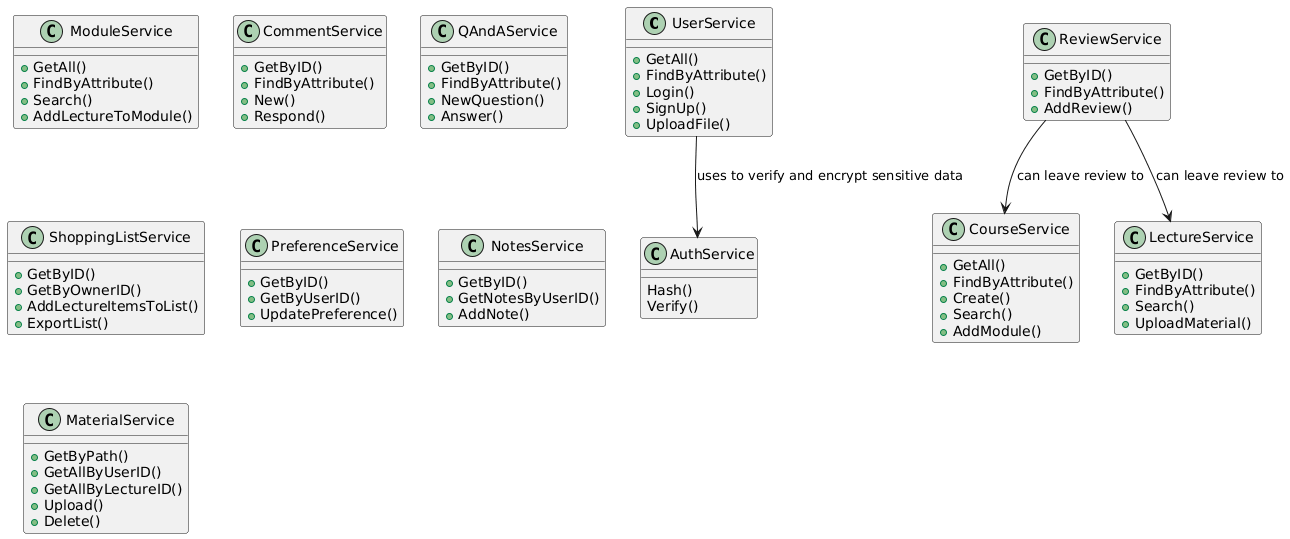

The diagram above was rendered by PlantUML. Its source (embedded in the PNG):
@startuml
Class UserService {
  + GetAll()
  + FindByAttribute()
  + Login()
  + SignUp()
  + UploadFile()
}

Class CourseService {
  + GetAll()
  + FindByAttribute()
  + Create()
  + Search()
  + AddModule()
}

Class ModuleService{
  + GetAll()
  + FindByAttribute()
  + Search()
  + AddLectureToModule()
}

Class LectureService {
  + GetByID()
  + FindByAttribute()
  + Search()
  + UploadMaterial()
}

Class ReviewService {
  + GetByID()
  + FindByAttribute()
  + AddReview()
}

Class CommentService {
  + GetByID()
  + FindByAttribute()
  + New()
  + Respond()
}

Class QAndAService {
  + GetByID()
  + FindByAttribute()
  + NewQuestion()
  + Answer()
}
Class AuthService {
  Hash()
  Verify()
}

Class ShoppingListService {
  + GetByID() 
  + GetByOwnerID()
  + AddLectureItemsToList()
  + ExportList()
}

class PreferenceService {
  + GetByID()
  + GetByUserID()
  + UpdatePreference()
}

class NotesService {
  + GetByID()
  + GetNotesByUserID()
  + AddNote()
}

class MaterialService{
  + GetByPath()
  + GetAllByUserID()
  + GetAllByLectureID()
  + Upload()
  + Delete()
}

UserService --> AuthService : uses to verify and encrypt sensitive data
ReviewService --> CourseService : can leave review to
ReviewService --> LectureService :  can leave review to
@enduml